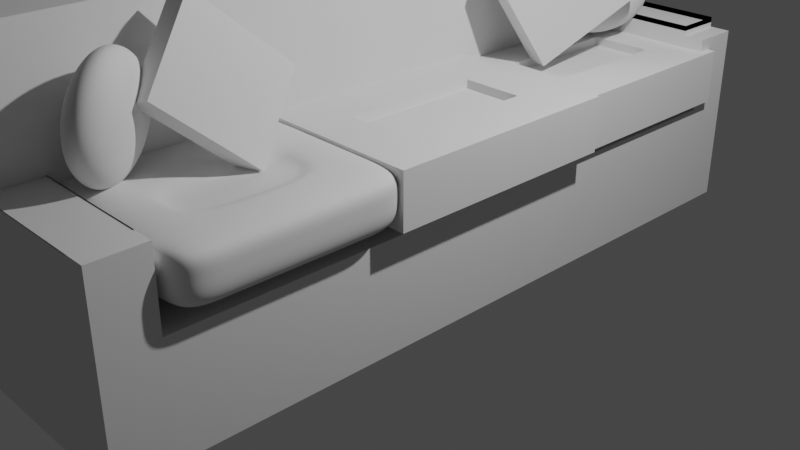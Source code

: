 # Source: sofa1.blend  (saved by Blender 3.4.6; exported with 4.5.12 LTS)
import bpy
from mathutils import Matrix  # noqa: F401  (used for matrix-valued properties, if any)

bpy.ops.wm.read_factory_settings(use_empty=True)
scene = bpy.context.scene
scene.name = 'Scene'

# ---- collections
col_collection = bpy.data.collections.new('Collection'); scene.collection.children.link(col_collection)

# ---- materials (node trees are filled in below, after node groups)
mat_material = bpy.data.materials.new('Material')
mat_material.alpha_threshold = 0.0
mat_material.use_transparent_shadow = False
mat_material.roughness = 0.5
mat_material.line_color = (0.0, 0.0, 0.0, 1.0)

# ---- material node trees
mat_material.use_nodes = True; mat_material.node_tree.nodes.clear()
_N = mat_material.node_tree.nodes; _L = mat_material.node_tree.links
n0 = _N.new('ShaderNodeOutputMaterial'); n0.name = 'Material Output'; n0.location = (300, 300)
n1 = _N.new('ShaderNodeBsdfPrincipled'); n1.name = 'Principled BSDF'; n1.location = (10, 300)
n1.distribution = 'GGX'
n1.subsurface_method = 'RANDOM_WALK_SKIN'
n1.inputs[3].default_value = 1.45
n1.inputs[27].default_value = (0.0, 0.0, 0.0, 1.0)
n1.inputs[28].default_value = 1.0
_L.new(n1.outputs[0], n0.inputs[0])
n0.is_active_output = True

# ---- world
world_world = bpy.data.worlds.new('World'); scene.world = world_world
world_world.use_nodes = True; world_world.node_tree.nodes.clear()
_N = world_world.node_tree.nodes; _L = world_world.node_tree.links
n0 = _N.new('ShaderNodeOutputWorld'); n0.name = 'World Output'; n0.location = (300, 300)
n1 = _N.new('ShaderNodeBackground'); n1.name = 'Background'; n1.location = (10, 300)
n1.inputs[0].default_value = (0.05088, 0.05088, 0.05088, 1.0)
_L.new(n1.outputs[0], n0.inputs[0])
n0.is_active_output = True
world_world.color = (0.05088, 0.05088, 0.05088)
world_world.use_sun_shadow = False
world_world.sun_shadow_jitter_overblur = 0.0

# ---- cameras
cam_camera = bpy.data.cameras.new('Camera')
cam_camera.clip_end = 100.0
cam_camera.ortho_scale = 7.314

# ---- lights
light_light = bpy.data.lights.new('Light', 'POINT')
light_light.transmission_factor = 0.0
light_light.energy = 1000.0
light_light.shadow_soft_size = 0.1
light_light.shadow_maximum_resolution = 0.006
light_light.use_absolute_resolution = True

# ---- meshes
me_cube = bpy.data.meshes.new('Cube')
me_cube.from_pydata([(1.115, 3.982, 0.5838), (1.115, 3.982, -0.5838), (1.115, -3.982, 0.5838), (1.115, -3.982, -0.5838), (-1.115, 3.982, 0.5838), (-1.115, 3.982, -0.5838), (-1.115, -3.982, 0.5838), (-1.115, -3.982, -0.5838), (-0.4369, 3.982, -0.5838), (-0.4369, -3.982, 0.5838), (-0.4369, -3.982, -0.5838), (-0.4369, 3.982, 0.5838), (-1.115, 3.469, -0.5838), (1.115, 3.469, 0.5838), (-1.115, 3.469, 0.5838), (1.115, 3.469, -0.5838), (-0.4369, 3.469, -0.5838), (-0.4369, 3.469, 0.5838), (-1.115, -3.436, -0.5838), (1.115, -3.436, 0.5838), (-0.4369, -3.436, -0.5838), (-0.4369, -3.436, 0.5838), (-1.115, -3.436, 0.5838), (1.115, -3.436, -0.5838), (-0.4369, -3.982, 1.386), (-1.115, -3.982, 1.386), (1.115, -3.436, 1.386), (1.115, -3.982, 1.386), (-1.115, 3.469, 1.386), (-1.115, 3.982, 1.386), (-0.4369, 3.982, 1.386), (1.115, 3.982, 1.386), (-0.4369, -3.436, 1.386), (1.115, 3.469, 1.386), (-1.115, -3.436, 1.386), (-0.4369, 3.469, 1.386), (-0.4369, -3.982, 2.691), (-1.115, -3.982, 2.691), (-1.115, 3.469, 2.691), (-1.115, 3.982, 2.691), (-0.4369, 3.982, 2.691), (-0.4369, -3.436, 2.691), (-1.115, -3.436, 2.691), (-0.4369, 3.469, 2.691), (-1.115, -3.179, 0.5838), (1.115, -3.179, -0.5838), (-1.115, -3.179, -0.5838), (1.115, -3.179, 0.5838), (-0.4369, -3.179, -0.5838), (-0.4369, -3.179, 0.5838), (-1.115, -3.179, 1.386), (-0.4369, -3.179, 1.386), (-1.115, -3.179, 2.691), (-0.4369, -3.179, 2.691), (-1.115, 3.279, 0.5838), (1.115, 3.279, -0.5838), (-1.115, 3.279, 1.386), (-1.115, 3.279, 2.691), (-1.115, 3.279, -0.5838), (1.115, 3.279, 0.5838), (-0.4369, 3.279, -0.5838), (-0.4369, 3.279, 0.5838), (-0.4369, 3.279, 1.386), (-0.4369, 3.279, 2.691), (0.8853, -3.982, -0.5838), (0.8853, 3.982, 0.5838), (0.8853, 3.982, -0.5838), (0.8853, -3.982, 0.5838), (0.8853, 3.469, 0.5838), (0.8853, 3.469, -0.5838), (0.8853, -3.436, 0.5838), (0.8853, -3.436, -0.5838), (0.8853, 3.982, 1.386), (0.8853, -3.982, 1.386), (0.8853, 3.469, 1.386), (0.8853, -3.436, 1.386), (0.8853, -3.179, -0.5838), (0.8853, -3.179, 0.5838), (0.8853, 3.279, 0.5838), (0.8853, 3.279, -0.5838), (-1.115, -3.436, 2.304), (-1.115, -3.982, 2.304), (-1.115, 3.469, 2.304), (-1.115, 3.982, 2.304), (-0.4369, -3.982, 2.304), (-0.4369, 3.982, 2.304), (-0.4369, 3.469, 2.304), (-0.4369, -3.436, 2.304), (-1.115, -3.179, 2.304), (-0.4369, -3.179, 2.304), (-1.115, 3.279, 2.304), (-0.4369, 3.279, 2.304), (1.115, 3.982, -0.5838), (-1.115, -3.982, -0.5838), (1.115, -3.982, -0.5838), (-1.115, 3.982, -0.5838), (-0.4369, 3.982, -0.5838), (-0.4369, -3.982, -0.5838), (1.115, 3.469, -0.5838), (-1.115, 3.469, -0.5838), (-1.115, -3.436, -0.5838), (1.115, -3.436, -0.5838), (1.115, -3.179, -0.5838), (-1.115, -3.179, -0.5838), (1.115, 3.279, -0.5838), (-1.115, 3.279, -0.5838), (0.8853, -3.982, -0.5838), (0.8853, 3.982, -0.5838), (-0.4369, 3.982, 1.234), (-1.115, 3.982, 1.234), (-0.4369, -3.436, 1.234), (-0.4369, 3.469, 1.234), (1.115, -3.436, 1.234), (-1.115, -3.436, 1.234), (-1.115, 3.469, 1.234), (-1.115, -3.982, 1.234), (1.115, 3.469, 1.234), (-0.4369, -3.982, 1.234), (1.115, -3.982, 1.234), (1.115, 3.982, 1.234), (-0.4369, -3.179, 1.234), (-1.115, -3.179, 1.234), (-1.115, 3.279, 1.234), (-0.4369, 3.279, 1.234), (0.8853, 3.982, 1.234), (0.8853, -3.982, 1.234), (0.8853, 3.469, 1.234), (0.8853, -3.436, 1.234), (0.8853, -3.982, 1.377), (-0.4369, -3.982, 1.377), (-0.4369, -3.436, 1.377), (0.8853, -3.436, 1.377), (-0.4369, 3.982, 1.495), (-0.4369, 3.469, 1.495), (0.8853, 3.982, 1.495), (0.8853, 3.469, 1.495), (-0.4369, 3.982, 1.437), (-0.4369, 3.469, 1.437), (0.8853, 3.982, 1.437), (0.8853, 3.469, 1.437), (-1.115, -0.8006, -0.5838), (1.115, -0.8006, 0.5838), (-0.4369, -0.8006, -0.5838), (-0.4369, -0.8006, 0.5838), (-0.4369, -0.8006, 1.386), (-0.4369, -0.8006, 2.691), (-1.115, -0.8006, 0.5838), (1.115, -0.8006, -0.5838), (-1.115, -0.8006, 1.386), (-1.115, -0.8006, 2.691), (0.8853, -0.8006, 0.5838), (0.8853, -0.8006, -0.5838), (-0.4369, -0.8006, 2.304), (-1.115, -0.8006, 2.304), (-1.115, -0.8006, -0.5838), (1.115, -0.8006, -0.5838), (-0.4369, -0.8006, 1.234), (-1.115, -0.8006, 1.234), (-1.115, 1.204, 0.5838), (1.115, 1.204, -0.5838), (-1.115, 1.204, 1.386), (-1.115, 1.204, 2.691), (-1.115, 1.204, 2.304), (-1.115, 1.204, -0.5838), (-1.115, 1.204, 1.234), (-1.115, 1.204, -0.5838), (1.115, 1.204, 0.5838), (-0.4369, 1.204, -0.5838), (-0.4369, 1.204, 0.5838), (-0.4369, 1.204, 1.386), (-0.4369, 1.204, 2.691), (0.8853, 1.204, 0.5838), (0.8853, 1.204, -0.5838), (-0.4369, 1.204, 2.304), (1.115, 1.204, -0.5838), (-0.4369, 1.204, 1.234)], [], [(113, 115, 25, 34), (97, 9, 6, 93), (99, 14, 4, 95), (71, 23, 3, 64), (101, 19, 2, 94), (107, 65, 0, 92), (95, 4, 11, 96), (18, 20, 10, 7), (106, 67, 9, 97), (121, 113, 34, 50), (127, 110, 32, 75), (5, 8, 16, 12), (92, 0, 13, 98), (66, 1, 15, 69), (105, 54, 14, 99), (108, 109, 29, 30), (93, 6, 22, 100), (77, 49, 21, 70), (46, 48, 20, 18), (102, 47, 19, 101), (76, 45, 23, 71), (123, 111, 35, 62), (81, 84, 36, 37), (32, 24, 129, 130), (74, 72, 134, 135), (83, 82, 38, 39), (80, 81, 37, 42), (126, 116, 33, 74), (109, 114, 28, 29), (115, 117, 24, 25), (125, 118, 27, 73), (124, 108, 30, 72), (118, 112, 26, 27), (116, 119, 31, 33), (41, 42, 37, 36), (40, 39, 38, 43), (53, 52, 42, 41), (86, 85, 40, 43), (85, 83, 39, 40), (91, 86, 43, 63), (88, 80, 42, 52), (84, 87, 41, 36), (153, 88, 52, 149), (87, 89, 53, 41), (145, 149, 52, 53), (110, 120, 51, 32), (151, 147, 45, 76), (155, 141, 47, 102), (140, 142, 48, 46), (150, 143, 49, 77), (100, 22, 44, 103), (157, 121, 50, 148), (114, 122, 56, 28), (68, 17, 61, 78), (12, 16, 60, 58), (98, 13, 59, 104), (69, 15, 55, 79), (43, 38, 57, 63), (82, 90, 57, 38), (173, 91, 63, 170), (175, 123, 62, 169), (163, 158, 54, 105), (16, 69, 79, 60), (13, 68, 78, 59), (141, 150, 77, 47), (142, 151, 76, 48), (119, 124, 72, 31), (117, 125, 73, 24), (111, 126, 74, 35), (31, 72, 74, 33), (26, 75, 73, 27), (48, 76, 71, 20), (47, 77, 70, 19), (8, 66, 69, 16), (112, 127, 75, 26), (94, 2, 67, 106), (96, 11, 65, 107), (20, 71, 64, 10), (169, 62, 91, 173), (28, 56, 90, 82), (32, 51, 89, 87), (148, 50, 88, 153), (24, 32, 87, 84), (50, 34, 80, 88), (62, 35, 86, 91), (30, 29, 83, 85), (35, 30, 85, 86), (34, 25, 81, 80), (29, 28, 82, 83), (25, 24, 84, 81), (8, 96, 107, 66), (3, 94, 106, 64), (165, 163, 105, 58), (15, 98, 104, 55), (18, 100, 103, 46), (147, 155, 102, 45), (45, 102, 101, 23), (7, 93, 100, 18), (58, 105, 99, 12), (1, 92, 98, 15), (64, 106, 97, 10), (5, 95, 96, 8), (66, 107, 92, 1), (23, 101, 94, 3), (12, 99, 95, 5), (10, 97, 93, 7), (19, 70, 127, 112), (17, 68, 126, 111), (9, 67, 125, 117), (0, 65, 124, 119), (168, 61, 123, 175), (14, 54, 122, 114), (146, 44, 121, 157), (21, 49, 120, 110), (13, 0, 119, 116), (2, 19, 112, 118), (65, 11, 108, 124), (67, 2, 118, 125), (6, 9, 117, 115), (4, 14, 114, 109), (68, 13, 116, 126), (61, 17, 111, 123), (11, 4, 109, 108), (70, 21, 110, 127), (44, 22, 113, 121), (22, 6, 115, 113), (131, 130, 129, 128), (24, 73, 128, 129), (73, 75, 131, 128), (75, 32, 130, 131), (133, 135, 139, 137), (35, 74, 135, 133), (72, 30, 132, 134), (30, 35, 133, 132), (138, 136, 137, 139), (132, 133, 137, 136), (135, 134, 138, 139), (134, 132, 136, 138), (158, 146, 157, 164), (49, 143, 156, 120), (159, 174, 155, 147), (46, 103, 154, 140), (160, 148, 153, 162), (51, 144, 152, 89), (167, 172, 151, 142), (166, 171, 150, 141), (103, 44, 146, 154), (120, 156, 144, 51), (89, 152, 145, 53), (164, 157, 148, 160), (171, 168, 143, 150), (165, 167, 142, 140), (174, 166, 141, 155), (172, 159, 147, 151), (170, 161, 149, 145), (162, 153, 149, 161), (90, 162, 161, 57), (63, 57, 161, 170), (79, 55, 159, 172), (104, 59, 166, 174), (58, 60, 167, 165), (78, 61, 168, 171), (122, 164, 160, 56), (59, 78, 171, 166), (60, 79, 172, 167), (56, 160, 162, 90), (55, 104, 174, 159), (54, 158, 164, 122), (143, 168, 175, 156), (140, 154, 163, 165), (144, 169, 173, 152), (154, 146, 158, 163), (156, 175, 169, 144), (152, 173, 170, 145)])
_uv = me_cube.uv_layers.new(name='UVMap')
_uv.uv.foreach_set('vector', [0.625, 0.01714, 0.625, 0.0, 0.625, 0.0, 0.625, 0.01714, 0.375, 0.924, 0.625, 0.924, 0.625, 1.0, 0.375, 1.0, 0.375, 0.2339, 0.625, 0.2339, 0.625, 0.25, 0.375, 0.25, 0.3492, 0.7329, 0.375, 0.7329, 0.375, 0.75, 0.3492, 0.75, 0.375, 0.7329, 0.625, 0.7329, 0.625, 0.75, 0.375, 0.75, 0.375, 0.4742, 0.625, 0.4742, 0.625, 0.5, 0.375, 0.5, 0.375, 0.25, 0.625, 0.25, 0.625, 0.326, 0.375, 0.326, 0.125, 0.7329, 0.201, 0.7329, 0.201, 0.75, 0.125, 0.75, 0.375, 0.7758, 0.625, 0.7758, 0.625, 0.924, 0.375, 0.924, 0.625, 0.02522, 0.625, 0.01714, 0.625, 0.01714, 0.625, 0.02522, 0.6508, 0.7329, 0.799, 0.7329, 0.799, 0.7329, 0.6508, 0.7329, 0.125, 0.5, 0.201, 0.5, 0.201, 0.5161, 0.125, 0.5161, 0.375, 0.5, 0.625, 0.5, 0.625, 0.5161, 0.375, 0.5161, 0.3492, 0.5, 0.375, 0.5, 0.375, 0.5161, 0.3492, 0.5161, 0.375, 0.2279, 0.625, 0.2279, 0.625, 0.2339, 0.375, 0.2339, 0.625, 0.326, 0.625, 0.25, 0.625, 0.25, 0.625, 0.326, 0.375, 0.0, 0.625, 0.0, 0.625, 0.01714, 0.375, 0.01714, 0.6508, 0.7248, 0.799, 0.7248, 0.799, 0.7329, 0.6508, 0.7329, 0.125, 0.7248, 0.201, 0.7248, 0.201, 0.7329, 0.125, 0.7329, 0.375, 0.7248, 0.625, 0.7248, 0.625, 0.7329, 0.375, 0.7329, 0.3492, 0.7248, 0.375, 0.7248, 0.375, 0.7329, 0.3492, 0.7329, 0.799, 0.5221, 0.799, 0.5161, 0.799, 0.5161, 0.799, 0.5221, 0.625, 1.0, 0.625, 0.924, 0.625, 0.924, 0.625, 1.0, 0.799, 0.7329, 0.799, 0.75, 0.799, 0.75, 0.799, 0.7329, 0.6508, 0.5161, 0.6508, 0.5, 0.6508, 0.5, 0.6508, 0.5161, 0.625, 0.25, 0.625, 0.2339, 0.625, 0.2339, 0.625, 0.25, 0.625, 0.01714, 0.625, 0.0, 0.625, 0.0, 0.625, 0.01714, 0.6508, 0.5161, 0.625, 0.5161, 0.625, 0.5161, 0.6508, 0.5161, 0.625, 0.25, 0.625, 0.2339, 0.625, 0.2339, 0.625, 0.25, 0.625, 1.0, 0.625, 0.924, 0.625, 0.924, 0.625, 1.0, 0.625, 0.7758, 0.625, 0.75, 0.625, 0.75, 0.625, 0.7758, 0.625, 0.4742, 0.625, 0.326, 0.625, 0.326, 0.625, 0.4742, 0.625, 0.75, 0.625, 0.7329, 0.625, 0.7329, 0.625, 0.75, 0.625, 0.5161, 0.625, 0.5, 0.625, 0.5, 0.625, 0.5161, 0.799, 0.7329, 0.875, 0.7329, 0.875, 0.75, 0.799, 0.75, 0.799, 0.5, 0.875, 0.5, 0.875, 0.5161, 0.799, 0.5161, 0.799, 0.7248, 0.875, 0.7248, 0.875, 0.7329, 0.799, 0.7329, 0.799, 0.5161, 0.799, 0.5, 0.799, 0.5, 0.799, 0.5161, 0.625, 0.326, 0.625, 0.25, 0.625, 0.25, 0.625, 0.326, 0.799, 0.5221, 0.799, 0.5161, 0.799, 0.5161, 0.799, 0.5221, 0.625, 0.02522, 0.625, 0.01714, 0.625, 0.01714, 0.625, 0.02522, 0.799, 0.75, 0.799, 0.7329, 0.799, 0.7329, 0.799, 0.75, 0.625, 0.09987, 0.625, 0.02522, 0.625, 0.02522, 0.625, 0.09987, 0.799, 0.7329, 0.799, 0.7248, 0.799, 0.7248, 0.799, 0.7329, 0.799, 0.6501, 0.875, 0.6501, 0.875, 0.7248, 0.799, 0.7248, 0.799, 0.7329, 0.799, 0.7248, 0.799, 0.7248, 0.799, 0.7329, 0.3492, 0.6501, 0.375, 0.6501, 0.375, 0.7248, 0.3492, 0.7248, 0.375, 0.6501, 0.625, 0.6501, 0.625, 0.7248, 0.375, 0.7248, 0.125, 0.6501, 0.201, 0.6501, 0.201, 0.7248, 0.125, 0.7248, 0.6508, 0.6501, 0.799, 0.6501, 0.799, 0.7248, 0.6508, 0.7248, 0.375, 0.01714, 0.625, 0.01714, 0.625, 0.02522, 0.375, 0.02522, 0.625, 0.09987, 0.625, 0.02522, 0.625, 0.02522, 0.625, 0.09987, 0.625, 0.2339, 0.625, 0.2279, 0.625, 0.2279, 0.625, 0.2339, 0.6508, 0.5161, 0.799, 0.5161, 0.799, 0.5221, 0.6508, 0.5221, 0.125, 0.5161, 0.201, 0.5161, 0.201, 0.5221, 0.125, 0.5221, 0.375, 0.5161, 0.625, 0.5161, 0.625, 0.5221, 0.375, 0.5221, 0.3492, 0.5161, 0.375, 0.5161, 0.375, 0.5221, 0.3492, 0.5221, 0.799, 0.5161, 0.875, 0.5161, 0.875, 0.5221, 0.799, 0.5221, 0.625, 0.2339, 0.625, 0.2279, 0.625, 0.2279, 0.625, 0.2339, 0.799, 0.5872, 0.799, 0.5221, 0.799, 0.5221, 0.799, 0.5872, 0.799, 0.5872, 0.799, 0.5221, 0.799, 0.5221, 0.799, 0.5872, 0.375, 0.1628, 0.625, 0.1628, 0.625, 0.2279, 0.375, 0.2279, 0.201, 0.5161, 0.3492, 0.5161, 0.3492, 0.5221, 0.201, 0.5221, 0.625, 0.5161, 0.6508, 0.5161, 0.6508, 0.5221, 0.625, 0.5221, 0.625, 0.6501, 0.6508, 0.6501, 0.6508, 0.7248, 0.625, 0.7248, 0.201, 0.6501, 0.3492, 0.6501, 0.3492, 0.7248, 0.201, 0.7248, 0.625, 0.5, 0.625, 0.4742, 0.625, 0.4742, 0.625, 0.5, 0.625, 0.924, 0.625, 0.7758, 0.625, 0.7758, 0.625, 0.924, 0.799, 0.5161, 0.6508, 0.5161, 0.6508, 0.5161, 0.799, 0.5161, 0.625, 0.5, 0.6508, 0.5, 0.6508, 0.5161, 0.625, 0.5161, 0.625, 0.7329, 0.6508, 0.7329, 0.6508, 0.75, 0.625, 0.75, 0.201, 0.7248, 0.3492, 0.7248, 0.3492, 0.7329, 0.201, 0.7329, 0.625, 0.7248, 0.6508, 0.7248, 0.6508, 0.7329, 0.625, 0.7329, 0.201, 0.5, 0.3492, 0.5, 0.3492, 0.5161, 0.201, 0.5161, 0.625, 0.7329, 0.6508, 0.7329, 0.6508, 0.7329, 0.625, 0.7329, 0.375, 0.75, 0.625, 0.75, 0.625, 0.7758, 0.375, 0.7758, 0.375, 0.326, 0.625, 0.326, 0.625, 0.4742, 0.375, 0.4742, 0.201, 0.7329, 0.3492, 0.7329, 0.3492, 0.75, 0.201, 0.75, 0.799, 0.5872, 0.799, 0.5221, 0.799, 0.5221, 0.799, 0.5872, 0.625, 0.2339, 0.625, 0.2279, 0.625, 0.2279, 0.625, 0.2339, 0.799, 0.7329, 0.799, 0.7248, 0.799, 0.7248, 0.799, 0.7329, 0.625, 0.09987, 0.625, 0.02522, 0.625, 0.02522, 0.625, 0.09987, 0.799, 0.75, 0.799, 0.7329, 0.799, 0.7329, 0.799, 0.75, 0.625, 0.02522, 0.625, 0.01714, 0.625, 0.01714, 0.625, 0.02522, 0.799, 0.5221, 0.799, 0.5161, 0.799, 0.5161, 0.799, 0.5221, 0.625, 0.326, 0.625, 0.25, 0.625, 0.25, 0.625, 0.326, 0.799, 0.5161, 0.799, 0.5, 0.799, 0.5, 0.799, 0.5161, 0.625, 0.01714, 0.625, 0.0, 0.625, 0.0, 0.625, 0.01714, 0.625, 0.25, 0.625, 0.2339, 0.625, 0.2339, 0.625, 0.25, 0.625, 1.0, 0.625, 0.924, 0.625, 0.924, 0.625, 1.0, 0.375, 0.326, 0.375, 0.326, 0.375, 0.4742, 0.375, 0.4742, 0.375, 0.75, 0.375, 0.75, 0.375, 0.7758, 0.375, 0.7758, 0.375, 0.1628, 0.375, 0.1628, 0.375, 0.2279, 0.375, 0.2279, 0.375, 0.5161, 0.375, 0.5161, 0.375, 0.5221, 0.375, 0.5221, 0.375, 0.01714, 0.375, 0.01714, 0.375, 0.02522, 0.375, 0.02522, 0.375, 0.6501, 0.375, 0.6501, 0.375, 0.7248, 0.375, 0.7248, 0.375, 0.7248, 0.375, 0.7248, 0.375, 0.7329, 0.375, 0.7329, 0.375, 0.0, 0.375, 0.0, 0.375, 0.01714, 0.375, 0.01714, 0.375, 0.2279, 0.375, 0.2279, 0.375, 0.2339, 0.375, 0.2339, 0.375, 0.5, 0.375, 0.5, 0.375, 0.5161, 0.375, 0.5161, 0.375, 0.7758, 0.375, 0.7758, 0.375, 0.924, 0.375, 0.924, 0.375, 0.25, 0.375, 0.25, 0.375, 0.326, 0.375, 0.326, 0.375, 0.4742, 0.375, 0.4742, 0.375, 0.5, 0.375, 0.5, 0.375, 0.7329, 0.375, 0.7329, 0.375, 0.75, 0.375, 0.75, 0.375, 0.2339, 0.375, 0.2339, 0.375, 0.25, 0.375, 0.25, 0.375, 0.924, 0.375, 0.924, 0.375, 1.0, 0.375, 1.0, 0.625, 0.7329, 0.6508, 0.7329, 0.6508, 0.7329, 0.625, 0.7329, 0.799, 0.5161, 0.6508, 0.5161, 0.6508, 0.5161, 0.799, 0.5161, 0.625, 0.924, 0.625, 0.7758, 0.625, 0.7758, 0.625, 0.924, 0.625, 0.5, 0.625, 0.4742, 0.625, 0.4742, 0.625, 0.5, 0.799, 0.5872, 0.799, 0.5221, 0.799, 0.5221, 0.799, 0.5872, 0.625, 0.2339, 0.625, 0.2279, 0.625, 0.2279, 0.625, 0.2339, 0.625, 0.09987, 0.625, 0.02522, 0.625, 0.02522, 0.625, 0.09987, 0.799, 0.7329, 0.799, 0.7248, 0.799, 0.7248, 0.799, 0.7329, 0.625, 0.5161, 0.625, 0.5, 0.625, 0.5, 0.625, 0.5161, 0.625, 0.75, 0.625, 0.7329, 0.625, 0.7329, 0.625, 0.75, 0.625, 0.4742, 0.625, 0.326, 0.625, 0.326, 0.625, 0.4742, 0.625, 0.7758, 0.625, 0.75, 0.625, 0.75, 0.625, 0.7758, 0.625, 1.0, 0.625, 0.924, 0.625, 0.924, 0.625, 1.0, 0.625, 0.25, 0.625, 0.2339, 0.625, 0.2339, 0.625, 0.25, 0.6508, 0.5161, 0.625, 0.5161, 0.625, 0.5161, 0.6508, 0.5161, 0.799, 0.5221, 0.799, 0.5161, 0.799, 0.5161, 0.799, 0.5221, 0.625, 0.326, 0.625, 0.25, 0.625, 0.25, 0.625, 0.326, 0.6508, 0.7329, 0.799, 0.7329, 0.799, 0.7329, 0.6508, 0.7329, 0.625, 0.02522, 0.625, 0.01714, 0.625, 0.01714, 0.625, 0.02522, 0.625, 0.01714, 0.625, 0.0, 0.625, 0.0, 0.625, 0.01714, 0.6508, 0.7329, 0.799, 0.7329, 0.799, 0.75, 0.6508, 0.75, 0.625, 0.924, 0.625, 0.7758, 0.625, 0.7758, 0.625, 0.924, 0.6508, 0.75, 0.6508, 0.7329, 0.6508, 0.7329, 0.6508, 0.75, 0.6508, 0.7329, 0.799, 0.7329, 0.799, 0.7329, 0.6508, 0.7329, 0.799, 0.5161, 0.6508, 0.5161, 0.6508, 0.5161, 0.799, 0.5161, 0.799, 0.5161, 0.6508, 0.5161, 0.6508, 0.5161, 0.799, 0.5161, 0.625, 0.4742, 0.625, 0.326, 0.625, 0.326, 0.625, 0.4742, 0.799, 0.5, 0.799, 0.5161, 0.799, 0.5161, 0.799, 0.5, 0.6508, 0.5, 0.799, 0.5, 0.799, 0.5161, 0.6508, 0.5161, 0.799, 0.5, 0.799, 0.5161, 0.799, 0.5161, 0.799, 0.5, 0.6508, 0.5161, 0.6508, 0.5, 0.6508, 0.5, 0.6508, 0.5161, 0.625, 0.4742, 0.625, 0.326, 0.625, 0.326, 0.625, 0.4742, 0.625, 0.1628, 0.625, 0.09987, 0.625, 0.09987, 0.625, 0.1628, 0.799, 0.7248, 0.799, 0.6501, 0.799, 0.6501, 0.799, 0.7248, 0.375, 0.5872, 0.375, 0.5872, 0.375, 0.6501, 0.375, 0.6501, 0.375, 0.02522, 0.375, 0.02522, 0.375, 0.09987, 0.375, 0.09987, 0.625, 0.1628, 0.625, 0.09987, 0.625, 0.09987, 0.625, 0.1628, 0.799, 0.7248, 0.799, 0.6501, 0.799, 0.6501, 0.799, 0.7248, 0.201, 0.5872, 0.3492, 0.5872, 0.3492, 0.6501, 0.201, 0.6501, 0.625, 0.5872, 0.6508, 0.5872, 0.6508, 0.6501, 0.625, 0.6501, 0.375, 0.02522, 0.625, 0.02522, 0.625, 0.09987, 0.375, 0.09987, 0.799, 0.7248, 0.799, 0.6501, 0.799, 0.6501, 0.799, 0.7248, 0.799, 0.7248, 0.799, 0.6501, 0.799, 0.6501, 0.799, 0.7248, 0.625, 0.1628, 0.625, 0.09987, 0.625, 0.09987, 0.625, 0.1628, 0.6508, 0.5872, 0.799, 0.5872, 0.799, 0.6501, 0.6508, 0.6501, 0.125, 0.5872, 0.201, 0.5872, 0.201, 0.6501, 0.125, 0.6501, 0.375, 0.5872, 0.625, 0.5872, 0.625, 0.6501, 0.375, 0.6501, 0.3492, 0.5872, 0.375, 0.5872, 0.375, 0.6501, 0.3492, 0.6501, 0.799, 0.5872, 0.875, 0.5872, 0.875, 0.6501, 0.799, 0.6501, 0.625, 0.1628, 0.625, 0.09987, 0.625, 0.09987, 0.625, 0.1628, 0.625, 0.2279, 0.625, 0.1628, 0.625, 0.1628, 0.625, 0.2279, 0.799, 0.5221, 0.875, 0.5221, 0.875, 0.5872, 0.799, 0.5872, 0.3492, 0.5221, 0.375, 0.5221, 0.375, 0.5872, 0.3492, 0.5872, 0.375, 0.5221, 0.625, 0.5221, 0.625, 0.5872, 0.375, 0.5872, 0.125, 0.5221, 0.201, 0.5221, 0.201, 0.5872, 0.125, 0.5872, 0.6508, 0.5221, 0.799, 0.5221, 0.799, 0.5872, 0.6508, 0.5872, 0.625, 0.2279, 0.625, 0.1628, 0.625, 0.1628, 0.625, 0.2279, 0.625, 0.5221, 0.6508, 0.5221, 0.6508, 0.5872, 0.625, 0.5872, 0.201, 0.5221, 0.3492, 0.5221, 0.3492, 0.5872, 0.201, 0.5872, 0.625, 0.2279, 0.625, 0.1628, 0.625, 0.1628, 0.625, 0.2279, 0.375, 0.5221, 0.375, 0.5221, 0.375, 0.5872, 0.375, 0.5872, 0.625, 0.2279, 0.625, 0.1628, 0.625, 0.1628, 0.625, 0.2279, 0.799, 0.6501, 0.799, 0.5872, 0.799, 0.5872, 0.799, 0.6501, 0.375, 0.09987, 0.375, 0.09987, 0.375, 0.1628, 0.375, 0.1628, 0.799, 0.6501, 0.799, 0.5872, 0.799, 0.5872, 0.799, 0.6501, 0.375, 0.09987, 0.625, 0.09987, 0.625, 0.1628, 0.375, 0.1628, 0.799, 0.6501, 0.799, 0.5872, 0.799, 0.5872, 0.799, 0.6501, 0.799, 0.6501, 0.799, 0.5872, 0.799, 0.5872, 0.799, 0.6501])
me_cube.materials.append(mat_material)
me_cube.use_mirror_vertex_groups = False
me_cube.update()
me_cube_001 = bpy.data.meshes.new('Cube.001')
me_cube_001.from_pydata([(-1.0, -1.0, -1.0), (-1.0, -1.0, 1.0), (-1.0, 1.0, -1.0), (-1.0, 1.0, 1.0), (1.0, -1.0, -1.0), (1.0, -1.0, 1.0), (1.0, 1.0, -1.0), (1.0, 1.0, 1.0), (-1.0, 0.01617, -1.0), (-1.0, 0.01617, 1.0), (1.0, 0.01617, -1.0), (1.0, 0.01617, 1.0), (-0.5147, 1.0, -1.0), (-0.5147, 1.0, 1.0), (-0.5147, -1.0, -1.0), (-0.5147, -1.0, 1.0), (-0.5147, 0.01617, 1.0), (-0.5147, 0.01617, -1.0), (-1.0, -1.0, 0.2687), (-1.0, 1.0, 0.2687), (1.0, 1.0, 0.2687), (1.0, -1.0, 0.2687), (1.0, 0.01617, 0.2687), (-1.0, 0.01617, 0.2687), (-0.5147, -1.0, 0.2687), (-0.5147, 1.0, 0.2687), (-1.0, -0.6066, -1.0), (1.0, -0.6066, 1.0), (-1.0, -0.6066, 1.0), (1.0, -0.6066, -1.0), (-0.5147, -0.6066, 1.0), (-0.5147, -0.6066, -1.0), (-1.0, -0.6066, 0.2687), (1.0, -0.6066, 0.2687), (-1.0, 0.5646, 1.0), (1.0, 0.5646, -1.0), (-1.0, 0.5646, -1.0), (1.0, 0.5646, 1.0), (-0.5147, 0.5646, -1.0), (-0.5147, 0.5646, 1.0), (1.0, 0.5646, 0.2687), (-1.0, 0.5646, 0.2687), (0.07303, 1.0, 1.0), (0.07303, -1.0, -1.0), (0.07303, 0.01617, 1.0), (0.07303, 1.0, -1.0), (0.07303, -1.0, 1.0), (0.07303, 0.01617, -1.0), (0.07303, -1.0, 0.2687), (0.07303, 1.0, 0.2687), (0.07303, -0.6066, 1.0), (0.07303, -0.6066, -1.0), (0.07303, 0.5646, 1.0), (0.07303, 0.5646, -1.0), (-0.5147, 0.5646, 0.6861), (-0.5147, 0.01617, 0.6861), (-0.5147, -0.6066, 0.6861), (0.07303, 0.01617, 0.6861), (0.07303, -0.6066, 0.6861), (0.07303, 0.5646, 0.6861)], [], [(41, 34, 3, 19), (49, 42, 7, 20), (33, 27, 5, 21), (24, 15, 1, 18), (51, 29, 4, 43), (30, 28, 1, 15), (39, 34, 9, 16), (53, 35, 10, 47), (40, 37, 11, 22), (32, 28, 9, 23), (36, 38, 17, 8), (44, 52, 59, 57), (50, 30, 15, 46), (26, 31, 14, 0), (48, 46, 15, 24), (19, 3, 13, 25), (2, 19, 25, 12), (43, 48, 24, 14), (26, 32, 23, 8), (35, 40, 22, 10), (14, 24, 18, 0), (29, 33, 21, 4), (45, 49, 20, 6), (36, 41, 19, 2), (10, 22, 33, 29), (0, 18, 32, 26), (8, 17, 31, 26), (39, 16, 55, 54), (18, 1, 28, 32), (16, 9, 28, 30), (47, 10, 29, 51), (22, 11, 27, 33), (8, 23, 41, 36), (6, 20, 40, 35), (42, 13, 39, 52), (2, 12, 38, 36), (20, 7, 37, 40), (45, 6, 35, 53), (13, 3, 34, 39), (23, 9, 34, 41), (12, 45, 53, 38), (7, 42, 52, 37), (17, 47, 51, 31), (11, 44, 50, 27), (12, 25, 49, 45), (4, 21, 48, 43), (21, 5, 46, 48), (27, 50, 46, 5), (37, 52, 44, 11), (38, 53, 47, 17), (31, 51, 43, 14), (25, 13, 42, 49), (59, 54, 55, 57), (57, 55, 56, 58), (16, 30, 56, 55), (52, 39, 54, 59), (30, 50, 58, 56), (50, 44, 57, 58)])
_uv = me_cube_001.uv_layers.new(name='UVMap')
_uv.uv.foreach_set('vector', [0.5336, 0.1956, 0.625, 0.1956, 0.625, 0.25, 0.5336, 0.25, 0.5336, 0.3841, 0.625, 0.3841, 0.625, 0.5, 0.5336, 0.5, 0.5336, 0.7008, 0.625, 0.7008, 0.625, 0.75, 0.5336, 0.75, 0.5336, 0.9393, 0.625, 0.9393, 0.625, 1.0, 0.5336, 1.0, 0.2591, 0.7008, 0.375, 0.7008, 0.375, 0.75, 0.2591, 0.75, 0.8143, 0.7008, 0.875, 0.7008, 0.875, 0.75, 0.8143, 0.75, 0.8143, 0.5544, 0.875, 0.5544, 0.875, 0.623, 0.8143, 0.623, 0.2591, 0.5544, 0.375, 0.5544, 0.375, 0.623, 0.2591, 0.623, 0.5336, 0.5544, 0.625, 0.5544, 0.625, 0.623, 0.5336, 0.623, 0.5336, 0.04917, 0.625, 0.04917, 0.625, 0.127, 0.5336, 0.127, 0.125, 0.5544, 0.1857, 0.5544, 0.1857, 0.623, 0.125, 0.623, 0.7409, 0.623, 0.7409, 0.5544, 0.7409, 0.5544, 0.7409, 0.623, 0.7409, 0.7008, 0.8143, 0.7008, 0.8143, 0.75, 0.7409, 0.75, 0.125, 0.7008, 0.1857, 0.7008, 0.1857, 0.75, 0.125, 0.75, 0.5336, 0.8659, 0.625, 0.8659, 0.625, 0.9393, 0.5336, 0.9393, 0.5336, 0.25, 0.625, 0.25, 0.625, 0.3107, 0.5336, 0.3107, 0.375, 0.25, 0.5336, 0.25, 0.5336, 0.3107, 0.375, 0.3107, 0.375, 0.8659, 0.5336, 0.8659, 0.5336, 0.9393, 0.375, 0.9393, 0.375, 0.04917, 0.5336, 0.04917, 0.5336, 0.127, 0.375, 0.127, 0.375, 0.5544, 0.5336, 0.5544, 0.5336, 0.623, 0.375, 0.623, 0.375, 0.9393, 0.5336, 0.9393, 0.5336, 1.0, 0.375, 1.0, 0.375, 0.7008, 0.5336, 0.7008, 0.5336, 0.75, 0.375, 0.75, 0.375, 0.3841, 0.5336, 0.3841, 0.5336, 0.5, 0.375, 0.5, 0.375, 0.1956, 0.5336, 0.1956, 0.5336, 0.25, 0.375, 0.25, 0.375, 0.623, 0.5336, 0.623, 0.5336, 0.7008, 0.375, 0.7008, 0.375, 0.0, 0.5336, 0.0, 0.5336, 0.04917, 0.375, 0.04917, 0.125, 0.623, 0.1857, 0.623, 0.1857, 0.7008, 0.125, 0.7008, 0.8143, 0.5544, 0.8143, 0.623, 0.8143, 0.623, 0.8143, 0.5544, 0.5336, 0.0, 0.625, 0.0, 0.625, 0.04917, 0.5336, 0.04917, 0.8143, 0.623, 0.875, 0.623, 0.875, 0.7008, 0.8143, 0.7008, 0.2591, 0.623, 0.375, 0.623, 0.375, 0.7008, 0.2591, 0.7008, 0.5336, 0.623, 0.625, 0.623, 0.625, 0.7008, 0.5336, 0.7008, 0.375, 0.127, 0.5336, 0.127, 0.5336, 0.1956, 0.375, 0.1956, 0.375, 0.5, 0.5336, 0.5, 0.5336, 0.5544, 0.375, 0.5544, 0.7409, 0.5, 0.8143, 0.5, 0.8143, 0.5544, 0.7409, 0.5544, 0.125, 0.5, 0.1857, 0.5, 0.1857, 0.5544, 0.125, 0.5544, 0.5336, 0.5, 0.625, 0.5, 0.625, 0.5544, 0.5336, 0.5544, 0.2591, 0.5, 0.375, 0.5, 0.375, 0.5544, 0.2591, 0.5544, 0.8143, 0.5, 0.875, 0.5, 0.875, 0.5544, 0.8143, 0.5544, 0.5336, 0.127, 0.625, 0.127, 0.625, 0.1956, 0.5336, 0.1956, 0.1857, 0.5, 0.2591, 0.5, 0.2591, 0.5544, 0.1857, 0.5544, 0.625, 0.5, 0.7409, 0.5, 0.7409, 0.5544, 0.625, 0.5544, 0.1857, 0.623, 0.2591, 0.623, 0.2591, 0.7008, 0.1857, 0.7008, 0.625, 0.623, 0.7409, 0.623, 0.7409, 0.7008, 0.625, 0.7008, 0.375, 0.3107, 0.5336, 0.3107, 0.5336, 0.3841, 0.375, 0.3841, 0.375, 0.75, 0.5336, 0.75, 0.5336, 0.8659, 0.375, 0.8659, 0.5336, 0.75, 0.625, 0.75, 0.625, 0.8659, 0.5336, 0.8659, 0.625, 0.7008, 0.7409, 0.7008, 0.7409, 0.75, 0.625, 0.75, 0.625, 0.5544, 0.7409, 0.5544, 0.7409, 0.623, 0.625, 0.623, 0.1857, 0.5544, 0.2591, 0.5544, 0.2591, 0.623, 0.1857, 0.623, 0.1857, 0.7008, 0.2591, 0.7008, 0.2591, 0.75, 0.1857, 0.75, 0.5336, 0.3107, 0.625, 0.3107, 0.625, 0.3841, 0.5336, 0.3841, 0.7409, 0.5544, 0.8143, 0.5544, 0.8143, 0.623, 0.7409, 0.623, 0.7409, 0.623, 0.8143, 0.623, 0.8143, 0.7008, 0.7409, 0.7008, 0.8143, 0.623, 0.8143, 0.7008, 0.8143, 0.7008, 0.8143, 0.623, 0.7409, 0.5544, 0.8143, 0.5544, 0.8143, 0.5544, 0.7409, 0.5544, 0.8143, 0.7008, 0.7409, 0.7008, 0.7409, 0.7008, 0.8143, 0.7008, 0.7409, 0.7008, 0.7409, 0.623, 0.7409, 0.623, 0.7409, 0.7008])
me_cube_001.update()
me_cube_002 = bpy.data.meshes.new('Cube.002')
me_cube_002.from_pydata([(-1.0, -1.0, -1.0), (-1.0, -1.0, 1.0), (-1.0, 1.0, -1.0), (-1.0, 1.0, 1.0), (1.0, -1.0, -1.0), (1.0, -1.0, 1.0), (1.0, 1.0, -1.0), (1.0, 1.0, 1.0), (-1.0, 0.01617, -1.0), (-1.0, 0.01617, 1.0), (1.0, 0.01617, -1.0), (1.0, 0.01617, 1.0), (-0.5147, 1.0, -1.0), (-0.5147, 1.0, 1.0), (-0.5147, -1.0, -1.0), (-0.5147, -1.0, 1.0), (-0.5147, 0.01617, 1.0), (-0.5147, 0.01617, -1.0), (-1.0, -1.0, 0.2687), (-1.0, 1.0, 0.2687), (1.0, 1.0, 0.2687), (1.0, -1.0, 0.2687), (1.0, 0.01617, 0.2687), (-1.0, 0.01617, 0.2687), (-0.5147, -1.0, 0.2687), (-0.5147, 1.0, 0.2687), (-1.0, -0.6066, -1.0), (1.0, -0.6066, 1.0), (-1.0, -0.6066, 1.0), (1.0, -0.6066, -1.0), (-0.5147, -0.6066, 1.0), (-0.5147, -0.6066, -1.0), (-1.0, -0.6066, 0.2687), (1.0, -0.6066, 0.2687), (-1.0, 0.5646, 1.0), (1.0, 0.5646, -1.0), (-1.0, 0.5646, -1.0), (1.0, 0.5646, 1.0), (-0.5147, 0.5646, -1.0), (-0.5147, 0.5646, 1.0), (1.0, 0.5646, 0.2687), (-1.0, 0.5646, 0.2687), (0.07303, 1.0, 1.0), (0.07303, -1.0, -1.0), (0.07303, 0.01617, 1.0), (0.07303, 1.0, -1.0), (0.07303, -1.0, 1.0), (0.07303, 0.01617, -1.0), (0.07303, -1.0, 0.2687), (0.07303, 1.0, 0.2687), (0.07303, -0.6066, 1.0), (0.07303, -0.6066, -1.0), (0.07303, 0.5646, 1.0), (0.07303, 0.5646, -1.0), (-0.5147, 0.5646, 0.6861), (-0.5147, 0.01617, 0.6861), (-0.5147, -0.6066, 0.6861), (0.07303, 0.01617, 0.6861), (0.07303, -0.6066, 0.6861), (0.07303, 0.5646, 0.6861)], [], [(41, 34, 3, 19), (49, 42, 7, 20), (33, 27, 5, 21), (24, 15, 1, 18), (51, 29, 4, 43), (30, 28, 1, 15), (39, 34, 9, 16), (53, 35, 10, 47), (40, 37, 11, 22), (32, 28, 9, 23), (36, 38, 17, 8), (44, 52, 59, 57), (50, 30, 15, 46), (26, 31, 14, 0), (48, 46, 15, 24), (19, 3, 13, 25), (2, 19, 25, 12), (43, 48, 24, 14), (26, 32, 23, 8), (35, 40, 22, 10), (14, 24, 18, 0), (29, 33, 21, 4), (45, 49, 20, 6), (36, 41, 19, 2), (10, 22, 33, 29), (0, 18, 32, 26), (8, 17, 31, 26), (39, 16, 55, 54), (18, 1, 28, 32), (16, 9, 28, 30), (47, 10, 29, 51), (22, 11, 27, 33), (8, 23, 41, 36), (6, 20, 40, 35), (42, 13, 39, 52), (2, 12, 38, 36), (20, 7, 37, 40), (45, 6, 35, 53), (13, 3, 34, 39), (23, 9, 34, 41), (12, 45, 53, 38), (7, 42, 52, 37), (17, 47, 51, 31), (11, 44, 50, 27), (12, 25, 49, 45), (4, 21, 48, 43), (21, 5, 46, 48), (27, 50, 46, 5), (37, 52, 44, 11), (38, 53, 47, 17), (31, 51, 43, 14), (25, 13, 42, 49), (59, 54, 55, 57), (57, 55, 56, 58), (16, 30, 56, 55), (52, 39, 54, 59), (30, 50, 58, 56), (50, 44, 57, 58)])
_uv = me_cube_002.uv_layers.new(name='UVMap')
_uv.uv.foreach_set('vector', [0.5336, 0.1956, 0.625, 0.1956, 0.625, 0.25, 0.5336, 0.25, 0.5336, 0.3841, 0.625, 0.3841, 0.625, 0.5, 0.5336, 0.5, 0.5336, 0.7008, 0.625, 0.7008, 0.625, 0.75, 0.5336, 0.75, 0.5336, 0.9393, 0.625, 0.9393, 0.625, 1.0, 0.5336, 1.0, 0.2591, 0.7008, 0.375, 0.7008, 0.375, 0.75, 0.2591, 0.75, 0.8143, 0.7008, 0.875, 0.7008, 0.875, 0.75, 0.8143, 0.75, 0.8143, 0.5544, 0.875, 0.5544, 0.875, 0.623, 0.8143, 0.623, 0.2591, 0.5544, 0.375, 0.5544, 0.375, 0.623, 0.2591, 0.623, 0.5336, 0.5544, 0.625, 0.5544, 0.625, 0.623, 0.5336, 0.623, 0.5336, 0.04917, 0.625, 0.04917, 0.625, 0.127, 0.5336, 0.127, 0.125, 0.5544, 0.1857, 0.5544, 0.1857, 0.623, 0.125, 0.623, 0.7409, 0.623, 0.7409, 0.5544, 0.7409, 0.5544, 0.7409, 0.623, 0.7409, 0.7008, 0.8143, 0.7008, 0.8143, 0.75, 0.7409, 0.75, 0.125, 0.7008, 0.1857, 0.7008, 0.1857, 0.75, 0.125, 0.75, 0.5336, 0.8659, 0.625, 0.8659, 0.625, 0.9393, 0.5336, 0.9393, 0.5336, 0.25, 0.625, 0.25, 0.625, 0.3107, 0.5336, 0.3107, 0.375, 0.25, 0.5336, 0.25, 0.5336, 0.3107, 0.375, 0.3107, 0.375, 0.8659, 0.5336, 0.8659, 0.5336, 0.9393, 0.375, 0.9393, 0.375, 0.04917, 0.5336, 0.04917, 0.5336, 0.127, 0.375, 0.127, 0.375, 0.5544, 0.5336, 0.5544, 0.5336, 0.623, 0.375, 0.623, 0.375, 0.9393, 0.5336, 0.9393, 0.5336, 1.0, 0.375, 1.0, 0.375, 0.7008, 0.5336, 0.7008, 0.5336, 0.75, 0.375, 0.75, 0.375, 0.3841, 0.5336, 0.3841, 0.5336, 0.5, 0.375, 0.5, 0.375, 0.1956, 0.5336, 0.1956, 0.5336, 0.25, 0.375, 0.25, 0.375, 0.623, 0.5336, 0.623, 0.5336, 0.7008, 0.375, 0.7008, 0.375, 0.0, 0.5336, 0.0, 0.5336, 0.04917, 0.375, 0.04917, 0.125, 0.623, 0.1857, 0.623, 0.1857, 0.7008, 0.125, 0.7008, 0.8143, 0.5544, 0.8143, 0.623, 0.8143, 0.623, 0.8143, 0.5544, 0.5336, 0.0, 0.625, 0.0, 0.625, 0.04917, 0.5336, 0.04917, 0.8143, 0.623, 0.875, 0.623, 0.875, 0.7008, 0.8143, 0.7008, 0.2591, 0.623, 0.375, 0.623, 0.375, 0.7008, 0.2591, 0.7008, 0.5336, 0.623, 0.625, 0.623, 0.625, 0.7008, 0.5336, 0.7008, 0.375, 0.127, 0.5336, 0.127, 0.5336, 0.1956, 0.375, 0.1956, 0.375, 0.5, 0.5336, 0.5, 0.5336, 0.5544, 0.375, 0.5544, 0.7409, 0.5, 0.8143, 0.5, 0.8143, 0.5544, 0.7409, 0.5544, 0.125, 0.5, 0.1857, 0.5, 0.1857, 0.5544, 0.125, 0.5544, 0.5336, 0.5, 0.625, 0.5, 0.625, 0.5544, 0.5336, 0.5544, 0.2591, 0.5, 0.375, 0.5, 0.375, 0.5544, 0.2591, 0.5544, 0.8143, 0.5, 0.875, 0.5, 0.875, 0.5544, 0.8143, 0.5544, 0.5336, 0.127, 0.625, 0.127, 0.625, 0.1956, 0.5336, 0.1956, 0.1857, 0.5, 0.2591, 0.5, 0.2591, 0.5544, 0.1857, 0.5544, 0.625, 0.5, 0.7409, 0.5, 0.7409, 0.5544, 0.625, 0.5544, 0.1857, 0.623, 0.2591, 0.623, 0.2591, 0.7008, 0.1857, 0.7008, 0.625, 0.623, 0.7409, 0.623, 0.7409, 0.7008, 0.625, 0.7008, 0.375, 0.3107, 0.5336, 0.3107, 0.5336, 0.3841, 0.375, 0.3841, 0.375, 0.75, 0.5336, 0.75, 0.5336, 0.8659, 0.375, 0.8659, 0.5336, 0.75, 0.625, 0.75, 0.625, 0.8659, 0.5336, 0.8659, 0.625, 0.7008, 0.7409, 0.7008, 0.7409, 0.75, 0.625, 0.75, 0.625, 0.5544, 0.7409, 0.5544, 0.7409, 0.623, 0.625, 0.623, 0.1857, 0.5544, 0.2591, 0.5544, 0.2591, 0.623, 0.1857, 0.623, 0.1857, 0.7008, 0.2591, 0.7008, 0.2591, 0.75, 0.1857, 0.75, 0.5336, 0.3107, 0.625, 0.3107, 0.625, 0.3841, 0.5336, 0.3841, 0.7409, 0.5544, 0.8143, 0.5544, 0.8143, 0.623, 0.7409, 0.623, 0.7409, 0.623, 0.8143, 0.623, 0.8143, 0.7008, 0.7409, 0.7008, 0.8143, 0.623, 0.8143, 0.7008, 0.8143, 0.7008, 0.8143, 0.623, 0.7409, 0.5544, 0.8143, 0.5544, 0.8143, 0.5544, 0.7409, 0.5544, 0.8143, 0.7008, 0.7409, 0.7008, 0.7409, 0.7008, 0.8143, 0.7008, 0.7409, 0.7008, 0.7409, 0.623, 0.7409, 0.623, 0.7409, 0.7008])
me_cube_002.update()
me_cube_003 = bpy.data.meshes.new('Cube.003')
me_cube_003.from_pydata([(-1.0, -1.0, -1.0), (-1.0, -1.0, 1.0), (-1.0, 1.0, -1.0), (-1.0, 1.0, 1.0), (1.0, -1.0, -1.0), (1.0, -1.0, 1.0), (1.0, 1.0, -1.0), (1.0, 1.0, 1.0), (-1.0, 0.01617, -1.0), (-1.0, 0.01617, 1.0), (1.0, 0.01617, -1.0), (1.0, 0.01617, 1.0), (-0.5147, 1.0, -1.0), (-0.5147, 1.0, 1.0), (-0.5147, -1.0, -1.0), (-0.5147, -1.0, 1.0), (-0.5147, 0.01617, 1.0), (-0.5147, 0.01617, -1.0), (-1.0, -1.0, 0.2687), (-1.0, 1.0, 0.2687), (1.0, 1.0, 0.2687), (1.0, -1.0, 0.2687), (1.0, 0.01617, 0.2687), (-1.0, 0.01617, 0.2687), (-0.5147, -1.0, 0.2687), (-0.5147, 1.0, 0.2687), (-1.0, -0.6066, -1.0), (1.0, -0.6066, 1.0), (-1.0, -0.6066, 1.0), (1.0, -0.6066, -1.0), (-0.5147, -0.6066, 1.0), (-0.5147, -0.6066, -1.0), (-1.0, -0.6066, 0.2687), (1.0, -0.6066, 0.2687), (-1.0, 0.5646, 1.0), (1.0, 0.5646, -1.0), (-1.0, 0.5646, -1.0), (1.0, 0.5646, 1.0), (-0.5147, 0.5646, -1.0), (-0.5147, 0.5646, 1.0), (1.0, 0.5646, 0.2687), (-1.0, 0.5646, 0.2687), (0.07303, 1.0, 1.0), (0.07303, -1.0, -1.0), (0.07303, 0.01617, 1.0), (0.07303, 1.0, -1.0), (0.07303, -1.0, 1.0), (0.07303, 0.01617, -1.0), (0.07303, -1.0, 0.2687), (0.07303, 1.0, 0.2687), (0.07303, -0.6066, 1.0), (0.07303, -0.6066, -1.0), (0.07303, 0.5646, 1.0), (0.07303, 0.5646, -1.0), (-0.5147, 0.5646, 0.6861), (-0.5147, 0.01617, 0.6861), (-0.5147, -0.6066, 0.6861), (0.07303, 0.01617, 0.6861), (0.07303, -0.6066, 0.6861), (0.07303, 0.5646, 0.6861)], [], [(41, 34, 3, 19), (49, 42, 7, 20), (33, 27, 5, 21), (24, 15, 1, 18), (51, 29, 4, 43), (30, 28, 1, 15), (39, 34, 9, 16), (53, 35, 10, 47), (40, 37, 11, 22), (32, 28, 9, 23), (36, 38, 17, 8), (44, 52, 59, 57), (50, 30, 15, 46), (26, 31, 14, 0), (48, 46, 15, 24), (19, 3, 13, 25), (2, 19, 25, 12), (43, 48, 24, 14), (26, 32, 23, 8), (35, 40, 22, 10), (14, 24, 18, 0), (29, 33, 21, 4), (45, 49, 20, 6), (36, 41, 19, 2), (10, 22, 33, 29), (0, 18, 32, 26), (8, 17, 31, 26), (39, 16, 55, 54), (18, 1, 28, 32), (16, 9, 28, 30), (47, 10, 29, 51), (22, 11, 27, 33), (8, 23, 41, 36), (6, 20, 40, 35), (42, 13, 39, 52), (2, 12, 38, 36), (20, 7, 37, 40), (45, 6, 35, 53), (13, 3, 34, 39), (23, 9, 34, 41), (12, 45, 53, 38), (7, 42, 52, 37), (17, 47, 51, 31), (11, 44, 50, 27), (12, 25, 49, 45), (4, 21, 48, 43), (21, 5, 46, 48), (27, 50, 46, 5), (37, 52, 44, 11), (38, 53, 47, 17), (31, 51, 43, 14), (25, 13, 42, 49), (59, 54, 55, 57), (57, 55, 56, 58), (16, 30, 56, 55), (52, 39, 54, 59), (30, 50, 58, 56), (50, 44, 57, 58)])
_uv = me_cube_003.uv_layers.new(name='UVMap')
_uv.uv.foreach_set('vector', [0.5336, 0.1956, 0.625, 0.1956, 0.625, 0.25, 0.5336, 0.25, 0.5336, 0.3841, 0.625, 0.3841, 0.625, 0.5, 0.5336, 0.5, 0.5336, 0.7008, 0.625, 0.7008, 0.625, 0.75, 0.5336, 0.75, 0.5336, 0.9393, 0.625, 0.9393, 0.625, 1.0, 0.5336, 1.0, 0.2591, 0.7008, 0.375, 0.7008, 0.375, 0.75, 0.2591, 0.75, 0.8143, 0.7008, 0.875, 0.7008, 0.875, 0.75, 0.8143, 0.75, 0.8143, 0.5544, 0.875, 0.5544, 0.875, 0.623, 0.8143, 0.623, 0.2591, 0.5544, 0.375, 0.5544, 0.375, 0.623, 0.2591, 0.623, 0.5336, 0.5544, 0.625, 0.5544, 0.625, 0.623, 0.5336, 0.623, 0.5336, 0.04917, 0.625, 0.04917, 0.625, 0.127, 0.5336, 0.127, 0.125, 0.5544, 0.1857, 0.5544, 0.1857, 0.623, 0.125, 0.623, 0.7409, 0.623, 0.7409, 0.5544, 0.7409, 0.5544, 0.7409, 0.623, 0.7409, 0.7008, 0.8143, 0.7008, 0.8143, 0.75, 0.7409, 0.75, 0.125, 0.7008, 0.1857, 0.7008, 0.1857, 0.75, 0.125, 0.75, 0.5336, 0.8659, 0.625, 0.8659, 0.625, 0.9393, 0.5336, 0.9393, 0.5336, 0.25, 0.625, 0.25, 0.625, 0.3107, 0.5336, 0.3107, 0.375, 0.25, 0.5336, 0.25, 0.5336, 0.3107, 0.375, 0.3107, 0.375, 0.8659, 0.5336, 0.8659, 0.5336, 0.9393, 0.375, 0.9393, 0.375, 0.04917, 0.5336, 0.04917, 0.5336, 0.127, 0.375, 0.127, 0.375, 0.5544, 0.5336, 0.5544, 0.5336, 0.623, 0.375, 0.623, 0.375, 0.9393, 0.5336, 0.9393, 0.5336, 1.0, 0.375, 1.0, 0.375, 0.7008, 0.5336, 0.7008, 0.5336, 0.75, 0.375, 0.75, 0.375, 0.3841, 0.5336, 0.3841, 0.5336, 0.5, 0.375, 0.5, 0.375, 0.1956, 0.5336, 0.1956, 0.5336, 0.25, 0.375, 0.25, 0.375, 0.623, 0.5336, 0.623, 0.5336, 0.7008, 0.375, 0.7008, 0.375, 0.0, 0.5336, 0.0, 0.5336, 0.04917, 0.375, 0.04917, 0.125, 0.623, 0.1857, 0.623, 0.1857, 0.7008, 0.125, 0.7008, 0.8143, 0.5544, 0.8143, 0.623, 0.8143, 0.623, 0.8143, 0.5544, 0.5336, 0.0, 0.625, 0.0, 0.625, 0.04917, 0.5336, 0.04917, 0.8143, 0.623, 0.875, 0.623, 0.875, 0.7008, 0.8143, 0.7008, 0.2591, 0.623, 0.375, 0.623, 0.375, 0.7008, 0.2591, 0.7008, 0.5336, 0.623, 0.625, 0.623, 0.625, 0.7008, 0.5336, 0.7008, 0.375, 0.127, 0.5336, 0.127, 0.5336, 0.1956, 0.375, 0.1956, 0.375, 0.5, 0.5336, 0.5, 0.5336, 0.5544, 0.375, 0.5544, 0.7409, 0.5, 0.8143, 0.5, 0.8143, 0.5544, 0.7409, 0.5544, 0.125, 0.5, 0.1857, 0.5, 0.1857, 0.5544, 0.125, 0.5544, 0.5336, 0.5, 0.625, 0.5, 0.625, 0.5544, 0.5336, 0.5544, 0.2591, 0.5, 0.375, 0.5, 0.375, 0.5544, 0.2591, 0.5544, 0.8143, 0.5, 0.875, 0.5, 0.875, 0.5544, 0.8143, 0.5544, 0.5336, 0.127, 0.625, 0.127, 0.625, 0.1956, 0.5336, 0.1956, 0.1857, 0.5, 0.2591, 0.5, 0.2591, 0.5544, 0.1857, 0.5544, 0.625, 0.5, 0.7409, 0.5, 0.7409, 0.5544, 0.625, 0.5544, 0.1857, 0.623, 0.2591, 0.623, 0.2591, 0.7008, 0.1857, 0.7008, 0.625, 0.623, 0.7409, 0.623, 0.7409, 0.7008, 0.625, 0.7008, 0.375, 0.3107, 0.5336, 0.3107, 0.5336, 0.3841, 0.375, 0.3841, 0.375, 0.75, 0.5336, 0.75, 0.5336, 0.8659, 0.375, 0.8659, 0.5336, 0.75, 0.625, 0.75, 0.625, 0.8659, 0.5336, 0.8659, 0.625, 0.7008, 0.7409, 0.7008, 0.7409, 0.75, 0.625, 0.75, 0.625, 0.5544, 0.7409, 0.5544, 0.7409, 0.623, 0.625, 0.623, 0.1857, 0.5544, 0.2591, 0.5544, 0.2591, 0.623, 0.1857, 0.623, 0.1857, 0.7008, 0.2591, 0.7008, 0.2591, 0.75, 0.1857, 0.75, 0.5336, 0.3107, 0.625, 0.3107, 0.625, 0.3841, 0.5336, 0.3841, 0.7409, 0.5544, 0.8143, 0.5544, 0.8143, 0.623, 0.7409, 0.623, 0.7409, 0.623, 0.8143, 0.623, 0.8143, 0.7008, 0.7409, 0.7008, 0.8143, 0.623, 0.8143, 0.7008, 0.8143, 0.7008, 0.8143, 0.623, 0.7409, 0.5544, 0.8143, 0.5544, 0.8143, 0.5544, 0.7409, 0.5544, 0.8143, 0.7008, 0.7409, 0.7008, 0.7409, 0.7008, 0.8143, 0.7008, 0.7409, 0.7008, 0.7409, 0.623, 0.7409, 0.623, 0.7409, 0.7008])
me_cube_003.update()
me_cube_004 = bpy.data.meshes.new('Cube.004')
me_cube_004.from_pydata([(-1.0, -1.0, -1.0), (-1.0, -1.0, 1.0), (-1.0, 1.0, -1.0), (-1.0, 1.0, 1.0), (1.0, -1.0, -1.0), (1.0, -1.0, 1.0), (1.0, 1.0, -1.0), (1.0, 1.0, 1.0)], [], [(0, 1, 3, 2), (2, 3, 7, 6), (6, 7, 5, 4), (4, 5, 1, 0), (2, 6, 4, 0), (7, 3, 1, 5)])
_uv = me_cube_004.uv_layers.new(name='UVMap')
_uv.uv.foreach_set('vector', [0.375, 0.0, 0.625, 0.0, 0.625, 0.25, 0.375, 0.25, 0.375, 0.25, 0.625, 0.25, 0.625, 0.5, 0.375, 0.5, 0.375, 0.5, 0.625, 0.5, 0.625, 0.75, 0.375, 0.75, 0.375, 0.75, 0.625, 0.75, 0.625, 1.0, 0.375, 1.0, 0.125, 0.5, 0.375, 0.5, 0.375, 0.75, 0.125, 0.75, 0.625, 0.5, 0.875, 0.5, 0.875, 0.75, 0.625, 0.75])
me_cube_004.update()
me_cube_006 = bpy.data.meshes.new('Cube.006')
me_cube_006.from_pydata([(-0.9196, -1.064, -0.8505), (-0.9846, -0.7359, 0.7773), (-0.9519, 0.5654, -0.5214), (-1.017, 0.8933, 1.106), (0.05272, -1.098, -0.9193), (-0.0122, -0.77, 0.7086), (0.02045, 0.5314, -0.5901), (-0.04447, 0.8592, 1.038)], [], [(0, 1, 3, 2), (2, 3, 7, 6), (6, 7, 5, 4), (4, 5, 1, 0), (2, 6, 4, 0), (7, 3, 1, 5)])
_uv = me_cube_006.uv_layers.new(name='UVMap')
_uv.uv.foreach_set('vector', [0.375, 0.0, 0.625, 0.0, 0.625, 0.25, 0.375, 0.25, 0.375, 0.25, 0.625, 0.25, 0.625, 0.5, 0.375, 0.5, 0.375, 0.5, 0.625, 0.5, 0.625, 0.75, 0.375, 0.75, 0.375, 0.75, 0.625, 0.75, 0.625, 1.0, 0.375, 1.0, 0.125, 0.5, 0.375, 0.5, 0.375, 0.75, 0.125, 0.75, 0.625, 0.5, 0.875, 0.5, 0.875, 0.75, 0.625, 0.75])
me_cube_006.update()
me_cube_007 = bpy.data.meshes.new('Cube.007')
me_cube_007.from_pydata([(-1.0, -1.0, -1.0), (-1.0, -1.0, 1.0), (-1.0, 1.0, -1.0), (-1.0, 1.0, 1.0), (1.0, -1.0, -1.0), (1.0, -1.0, 1.0), (1.0, 1.0, -1.0), (1.0, 1.0, 1.0), (-1.0, 0.01617, -1.0), (-1.0, 0.01617, 1.0), (1.0, 0.01617, -1.0), (1.0, 0.01617, 1.0), (-0.5147, 1.0, -1.0), (-0.5147, 1.0, 1.0), (-0.5147, -1.0, -1.0), (-0.5147, -1.0, 1.0), (-0.5147, 0.01617, 1.0), (-0.5147, 0.01617, -1.0), (-1.0, -1.0, 0.2687), (-1.0, 1.0, 0.2687), (1.0, 1.0, 0.2687), (1.0, -1.0, 0.2687), (1.0, 0.01617, 0.2687), (-1.0, 0.01617, 0.2687), (-0.5147, -1.0, 0.2687), (-0.5147, 1.0, 0.2687), (-1.0, -0.6066, -1.0), (1.0, -0.6066, 1.0), (-1.0, -0.6066, 1.0), (1.0, -0.6066, -1.0), (-0.5147, -0.6066, 1.0), (-0.5147, -0.6066, -1.0), (-1.0, -0.6066, 0.2687), (1.0, -0.6066, 0.2687), (-1.0, 0.5646, 1.0), (1.0, 0.5646, -1.0), (-1.0, 0.5646, -1.0), (1.0, 0.5646, 1.0), (-0.5147, 0.5646, -1.0), (-0.5147, 0.5646, 1.0), (1.0, 0.5646, 0.2687), (-1.0, 0.5646, 0.2687), (0.07303, 1.0, 1.0), (0.07303, -1.0, -1.0), (0.07303, 0.01617, 1.0), (0.07303, 1.0, -1.0), (0.07303, -1.0, 1.0), (0.07303, 0.01617, -1.0), (0.07303, -1.0, 0.2687), (0.07303, 1.0, 0.2687), (0.07303, -0.6066, 1.0), (0.07303, -0.6066, -1.0), (0.07303, 0.5646, 1.0), (0.07303, 0.5646, -1.0), (-0.5147, 0.5646, 0.6861), (-0.5147, 0.01617, 0.6861), (-0.5147, -0.6066, 0.6861), (0.07303, 0.01617, 0.6861), (0.07303, -0.6066, 0.6861), (0.07303, 0.5646, 0.6861)], [], [(41, 34, 3, 19), (49, 42, 7, 20), (33, 27, 5, 21), (24, 15, 1, 18), (51, 29, 4, 43), (30, 28, 1, 15), (39, 34, 9, 16), (53, 35, 10, 47), (40, 37, 11, 22), (32, 28, 9, 23), (36, 38, 17, 8), (44, 52, 59, 57), (50, 30, 15, 46), (26, 31, 14, 0), (48, 46, 15, 24), (19, 3, 13, 25), (2, 19, 25, 12), (43, 48, 24, 14), (26, 32, 23, 8), (35, 40, 22, 10), (14, 24, 18, 0), (29, 33, 21, 4), (45, 49, 20, 6), (36, 41, 19, 2), (10, 22, 33, 29), (0, 18, 32, 26), (8, 17, 31, 26), (39, 16, 55, 54), (18, 1, 28, 32), (16, 9, 28, 30), (47, 10, 29, 51), (22, 11, 27, 33), (8, 23, 41, 36), (6, 20, 40, 35), (42, 13, 39, 52), (2, 12, 38, 36), (20, 7, 37, 40), (45, 6, 35, 53), (13, 3, 34, 39), (23, 9, 34, 41), (12, 45, 53, 38), (7, 42, 52, 37), (17, 47, 51, 31), (11, 44, 50, 27), (12, 25, 49, 45), (4, 21, 48, 43), (21, 5, 46, 48), (27, 50, 46, 5), (37, 52, 44, 11), (38, 53, 47, 17), (31, 51, 43, 14), (25, 13, 42, 49), (59, 54, 55, 57), (57, 55, 56, 58), (16, 30, 56, 55), (52, 39, 54, 59), (30, 50, 58, 56), (50, 44, 57, 58)])
_uv = me_cube_007.uv_layers.new(name='UVMap')
_uv.uv.foreach_set('vector', [0.5336, 0.1956, 0.625, 0.1956, 0.625, 0.25, 0.5336, 0.25, 0.5336, 0.3841, 0.625, 0.3841, 0.625, 0.5, 0.5336, 0.5, 0.5336, 0.7008, 0.625, 0.7008, 0.625, 0.75, 0.5336, 0.75, 0.5336, 0.9393, 0.625, 0.9393, 0.625, 1.0, 0.5336, 1.0, 0.2591, 0.7008, 0.375, 0.7008, 0.375, 0.75, 0.2591, 0.75, 0.8143, 0.7008, 0.875, 0.7008, 0.875, 0.75, 0.8143, 0.75, 0.8143, 0.5544, 0.875, 0.5544, 0.875, 0.623, 0.8143, 0.623, 0.2591, 0.5544, 0.375, 0.5544, 0.375, 0.623, 0.2591, 0.623, 0.5336, 0.5544, 0.625, 0.5544, 0.625, 0.623, 0.5336, 0.623, 0.5336, 0.04917, 0.625, 0.04917, 0.625, 0.127, 0.5336, 0.127, 0.125, 0.5544, 0.1857, 0.5544, 0.1857, 0.623, 0.125, 0.623, 0.7409, 0.623, 0.7409, 0.5544, 0.7409, 0.5544, 0.7409, 0.623, 0.7409, 0.7008, 0.8143, 0.7008, 0.8143, 0.75, 0.7409, 0.75, 0.125, 0.7008, 0.1857, 0.7008, 0.1857, 0.75, 0.125, 0.75, 0.5336, 0.8659, 0.625, 0.8659, 0.625, 0.9393, 0.5336, 0.9393, 0.5336, 0.25, 0.625, 0.25, 0.625, 0.3107, 0.5336, 0.3107, 0.375, 0.25, 0.5336, 0.25, 0.5336, 0.3107, 0.375, 0.3107, 0.375, 0.8659, 0.5336, 0.8659, 0.5336, 0.9393, 0.375, 0.9393, 0.375, 0.04917, 0.5336, 0.04917, 0.5336, 0.127, 0.375, 0.127, 0.375, 0.5544, 0.5336, 0.5544, 0.5336, 0.623, 0.375, 0.623, 0.375, 0.9393, 0.5336, 0.9393, 0.5336, 1.0, 0.375, 1.0, 0.375, 0.7008, 0.5336, 0.7008, 0.5336, 0.75, 0.375, 0.75, 0.375, 0.3841, 0.5336, 0.3841, 0.5336, 0.5, 0.375, 0.5, 0.375, 0.1956, 0.5336, 0.1956, 0.5336, 0.25, 0.375, 0.25, 0.375, 0.623, 0.5336, 0.623, 0.5336, 0.7008, 0.375, 0.7008, 0.375, 0.0, 0.5336, 0.0, 0.5336, 0.04917, 0.375, 0.04917, 0.125, 0.623, 0.1857, 0.623, 0.1857, 0.7008, 0.125, 0.7008, 0.8143, 0.5544, 0.8143, 0.623, 0.8143, 0.623, 0.8143, 0.5544, 0.5336, 0.0, 0.625, 0.0, 0.625, 0.04917, 0.5336, 0.04917, 0.8143, 0.623, 0.875, 0.623, 0.875, 0.7008, 0.8143, 0.7008, 0.2591, 0.623, 0.375, 0.623, 0.375, 0.7008, 0.2591, 0.7008, 0.5336, 0.623, 0.625, 0.623, 0.625, 0.7008, 0.5336, 0.7008, 0.375, 0.127, 0.5336, 0.127, 0.5336, 0.1956, 0.375, 0.1956, 0.375, 0.5, 0.5336, 0.5, 0.5336, 0.5544, 0.375, 0.5544, 0.7409, 0.5, 0.8143, 0.5, 0.8143, 0.5544, 0.7409, 0.5544, 0.125, 0.5, 0.1857, 0.5, 0.1857, 0.5544, 0.125, 0.5544, 0.5336, 0.5, 0.625, 0.5, 0.625, 0.5544, 0.5336, 0.5544, 0.2591, 0.5, 0.375, 0.5, 0.375, 0.5544, 0.2591, 0.5544, 0.8143, 0.5, 0.875, 0.5, 0.875, 0.5544, 0.8143, 0.5544, 0.5336, 0.127, 0.625, 0.127, 0.625, 0.1956, 0.5336, 0.1956, 0.1857, 0.5, 0.2591, 0.5, 0.2591, 0.5544, 0.1857, 0.5544, 0.625, 0.5, 0.7409, 0.5, 0.7409, 0.5544, 0.625, 0.5544, 0.1857, 0.623, 0.2591, 0.623, 0.2591, 0.7008, 0.1857, 0.7008, 0.625, 0.623, 0.7409, 0.623, 0.7409, 0.7008, 0.625, 0.7008, 0.375, 0.3107, 0.5336, 0.3107, 0.5336, 0.3841, 0.375, 0.3841, 0.375, 0.75, 0.5336, 0.75, 0.5336, 0.8659, 0.375, 0.8659, 0.5336, 0.75, 0.625, 0.75, 0.625, 0.8659, 0.5336, 0.8659, 0.625, 0.7008, 0.7409, 0.7008, 0.7409, 0.75, 0.625, 0.75, 0.625, 0.5544, 0.7409, 0.5544, 0.7409, 0.623, 0.625, 0.623, 0.1857, 0.5544, 0.2591, 0.5544, 0.2591, 0.623, 0.1857, 0.623, 0.1857, 0.7008, 0.2591, 0.7008, 0.2591, 0.75, 0.1857, 0.75, 0.5336, 0.3107, 0.625, 0.3107, 0.625, 0.3841, 0.5336, 0.3841, 0.7409, 0.5544, 0.8143, 0.5544, 0.8143, 0.623, 0.7409, 0.623, 0.7409, 0.623, 0.8143, 0.623, 0.8143, 0.7008, 0.7409, 0.7008, 0.8143, 0.623, 0.8143, 0.7008, 0.8143, 0.7008, 0.8143, 0.623, 0.7409, 0.5544, 0.8143, 0.5544, 0.8143, 0.5544, 0.7409, 0.5544, 0.8143, 0.7008, 0.7409, 0.7008, 0.7409, 0.7008, 0.8143, 0.7008, 0.7409, 0.7008, 0.7409, 0.623, 0.7409, 0.623, 0.7409, 0.7008])
me_cube_007.update()
me_cube_008 = bpy.data.meshes.new('Cube.008')
me_cube_008.from_pydata([(-1.0, -1.0, -1.0), (-1.0, -1.0, 1.0), (-1.0, 1.0, -1.0), (-1.0, 1.0, 1.0), (1.0, -1.0, -1.0), (1.0, -1.0, 1.0), (1.0, 1.0, -1.0), (1.0, 1.0, 1.0), (-1.0, 0.01617, -1.0), (-1.0, 0.01617, 1.0), (1.0, 0.01617, -1.0), (1.0, 0.01617, 1.0), (-0.5147, 1.0, -1.0), (-0.5147, 1.0, 1.0), (-0.5147, -1.0, -1.0), (-0.5147, -1.0, 1.0), (-0.5147, 0.01617, 1.0), (-0.5147, 0.01617, -1.0), (-1.0, -1.0, 0.2687), (-1.0, 1.0, 0.2687), (1.0, 1.0, 0.2687), (1.0, -1.0, 0.2687), (1.0, 0.01617, 0.2687), (-1.0, 0.01617, 0.2687), (-0.5147, -1.0, 0.2687), (-0.5147, 1.0, 0.2687), (-1.0, -0.6066, -1.0), (1.0, -0.6066, 1.0), (-1.0, -0.6066, 1.0), (1.0, -0.6066, -1.0), (-0.5147, -0.6066, 1.0), (-0.5147, -0.6066, -1.0), (-1.0, -0.6066, 0.2687), (1.0, -0.6066, 0.2687), (-1.0, 0.5646, 1.0), (1.0, 0.5646, -1.0), (-1.0, 0.5646, -1.0), (1.0, 0.5646, 1.0), (-0.5147, 0.5646, -1.0), (-0.5147, 0.5646, 1.0), (1.0, 0.5646, 0.2687), (-1.0, 0.5646, 0.2687), (0.07303, 1.0, 1.0), (0.07303, -1.0, -1.0), (0.07303, 0.01617, 1.0), (0.07303, 1.0, -1.0), (0.07303, -1.0, 1.0), (0.07303, 0.01617, -1.0), (0.07303, -1.0, 0.2687), (0.07303, 1.0, 0.2687), (0.07303, -0.6066, 1.0), (0.07303, -0.6066, -1.0), (0.07303, 0.5646, 1.0), (0.07303, 0.5646, -1.0), (-0.5147, 0.5646, 0.6861), (-0.5147, 0.01617, 0.6861), (-0.5147, -0.6066, 0.6861), (0.07303, 0.01617, 0.6861), (0.07303, -0.6066, 0.6861), (0.07303, 0.5646, 0.6861)], [], [(41, 34, 3, 19), (49, 42, 7, 20), (33, 27, 5, 21), (24, 15, 1, 18), (51, 29, 4, 43), (30, 28, 1, 15), (39, 34, 9, 16), (53, 35, 10, 47), (40, 37, 11, 22), (32, 28, 9, 23), (36, 38, 17, 8), (44, 52, 59, 57), (50, 30, 15, 46), (26, 31, 14, 0), (48, 46, 15, 24), (19, 3, 13, 25), (2, 19, 25, 12), (43, 48, 24, 14), (26, 32, 23, 8), (35, 40, 22, 10), (14, 24, 18, 0), (29, 33, 21, 4), (45, 49, 20, 6), (36, 41, 19, 2), (10, 22, 33, 29), (0, 18, 32, 26), (8, 17, 31, 26), (39, 16, 55, 54), (18, 1, 28, 32), (16, 9, 28, 30), (47, 10, 29, 51), (22, 11, 27, 33), (8, 23, 41, 36), (6, 20, 40, 35), (42, 13, 39, 52), (2, 12, 38, 36), (20, 7, 37, 40), (45, 6, 35, 53), (13, 3, 34, 39), (23, 9, 34, 41), (12, 45, 53, 38), (7, 42, 52, 37), (17, 47, 51, 31), (11, 44, 50, 27), (12, 25, 49, 45), (4, 21, 48, 43), (21, 5, 46, 48), (27, 50, 46, 5), (37, 52, 44, 11), (38, 53, 47, 17), (31, 51, 43, 14), (25, 13, 42, 49), (59, 54, 55, 57), (57, 55, 56, 58), (16, 30, 56, 55), (52, 39, 54, 59), (30, 50, 58, 56), (50, 44, 57, 58)])
_uv = me_cube_008.uv_layers.new(name='UVMap')
_uv.uv.foreach_set('vector', [0.5336, 0.1956, 0.625, 0.1956, 0.625, 0.25, 0.5336, 0.25, 0.5336, 0.3841, 0.625, 0.3841, 0.625, 0.5, 0.5336, 0.5, 0.5336, 0.7008, 0.625, 0.7008, 0.625, 0.75, 0.5336, 0.75, 0.5336, 0.9393, 0.625, 0.9393, 0.625, 1.0, 0.5336, 1.0, 0.2591, 0.7008, 0.375, 0.7008, 0.375, 0.75, 0.2591, 0.75, 0.8143, 0.7008, 0.875, 0.7008, 0.875, 0.75, 0.8143, 0.75, 0.8143, 0.5544, 0.875, 0.5544, 0.875, 0.623, 0.8143, 0.623, 0.2591, 0.5544, 0.375, 0.5544, 0.375, 0.623, 0.2591, 0.623, 0.5336, 0.5544, 0.625, 0.5544, 0.625, 0.623, 0.5336, 0.623, 0.5336, 0.04917, 0.625, 0.04917, 0.625, 0.127, 0.5336, 0.127, 0.125, 0.5544, 0.1857, 0.5544, 0.1857, 0.623, 0.125, 0.623, 0.7409, 0.623, 0.7409, 0.5544, 0.7409, 0.5544, 0.7409, 0.623, 0.7409, 0.7008, 0.8143, 0.7008, 0.8143, 0.75, 0.7409, 0.75, 0.125, 0.7008, 0.1857, 0.7008, 0.1857, 0.75, 0.125, 0.75, 0.5336, 0.8659, 0.625, 0.8659, 0.625, 0.9393, 0.5336, 0.9393, 0.5336, 0.25, 0.625, 0.25, 0.625, 0.3107, 0.5336, 0.3107, 0.375, 0.25, 0.5336, 0.25, 0.5336, 0.3107, 0.375, 0.3107, 0.375, 0.8659, 0.5336, 0.8659, 0.5336, 0.9393, 0.375, 0.9393, 0.375, 0.04917, 0.5336, 0.04917, 0.5336, 0.127, 0.375, 0.127, 0.375, 0.5544, 0.5336, 0.5544, 0.5336, 0.623, 0.375, 0.623, 0.375, 0.9393, 0.5336, 0.9393, 0.5336, 1.0, 0.375, 1.0, 0.375, 0.7008, 0.5336, 0.7008, 0.5336, 0.75, 0.375, 0.75, 0.375, 0.3841, 0.5336, 0.3841, 0.5336, 0.5, 0.375, 0.5, 0.375, 0.1956, 0.5336, 0.1956, 0.5336, 0.25, 0.375, 0.25, 0.375, 0.623, 0.5336, 0.623, 0.5336, 0.7008, 0.375, 0.7008, 0.375, 0.0, 0.5336, 0.0, 0.5336, 0.04917, 0.375, 0.04917, 0.125, 0.623, 0.1857, 0.623, 0.1857, 0.7008, 0.125, 0.7008, 0.8143, 0.5544, 0.8143, 0.623, 0.8143, 0.623, 0.8143, 0.5544, 0.5336, 0.0, 0.625, 0.0, 0.625, 0.04917, 0.5336, 0.04917, 0.8143, 0.623, 0.875, 0.623, 0.875, 0.7008, 0.8143, 0.7008, 0.2591, 0.623, 0.375, 0.623, 0.375, 0.7008, 0.2591, 0.7008, 0.5336, 0.623, 0.625, 0.623, 0.625, 0.7008, 0.5336, 0.7008, 0.375, 0.127, 0.5336, 0.127, 0.5336, 0.1956, 0.375, 0.1956, 0.375, 0.5, 0.5336, 0.5, 0.5336, 0.5544, 0.375, 0.5544, 0.7409, 0.5, 0.8143, 0.5, 0.8143, 0.5544, 0.7409, 0.5544, 0.125, 0.5, 0.1857, 0.5, 0.1857, 0.5544, 0.125, 0.5544, 0.5336, 0.5, 0.625, 0.5, 0.625, 0.5544, 0.5336, 0.5544, 0.2591, 0.5, 0.375, 0.5, 0.375, 0.5544, 0.2591, 0.5544, 0.8143, 0.5, 0.875, 0.5, 0.875, 0.5544, 0.8143, 0.5544, 0.5336, 0.127, 0.625, 0.127, 0.625, 0.1956, 0.5336, 0.1956, 0.1857, 0.5, 0.2591, 0.5, 0.2591, 0.5544, 0.1857, 0.5544, 0.625, 0.5, 0.7409, 0.5, 0.7409, 0.5544, 0.625, 0.5544, 0.1857, 0.623, 0.2591, 0.623, 0.2591, 0.7008, 0.1857, 0.7008, 0.625, 0.623, 0.7409, 0.623, 0.7409, 0.7008, 0.625, 0.7008, 0.375, 0.3107, 0.5336, 0.3107, 0.5336, 0.3841, 0.375, 0.3841, 0.375, 0.75, 0.5336, 0.75, 0.5336, 0.8659, 0.375, 0.8659, 0.5336, 0.75, 0.625, 0.75, 0.625, 0.8659, 0.5336, 0.8659, 0.625, 0.7008, 0.7409, 0.7008, 0.7409, 0.75, 0.625, 0.75, 0.625, 0.5544, 0.7409, 0.5544, 0.7409, 0.623, 0.625, 0.623, 0.1857, 0.5544, 0.2591, 0.5544, 0.2591, 0.623, 0.1857, 0.623, 0.1857, 0.7008, 0.2591, 0.7008, 0.2591, 0.75, 0.1857, 0.75, 0.5336, 0.3107, 0.625, 0.3107, 0.625, 0.3841, 0.5336, 0.3841, 0.7409, 0.5544, 0.8143, 0.5544, 0.8143, 0.623, 0.7409, 0.623, 0.7409, 0.623, 0.8143, 0.623, 0.8143, 0.7008, 0.7409, 0.7008, 0.8143, 0.623, 0.8143, 0.7008, 0.8143, 0.7008, 0.8143, 0.623, 0.7409, 0.5544, 0.8143, 0.5544, 0.8143, 0.5544, 0.7409, 0.5544, 0.8143, 0.7008, 0.7409, 0.7008, 0.7409, 0.7008, 0.8143, 0.7008, 0.7409, 0.7008, 0.7409, 0.623, 0.7409, 0.623, 0.7409, 0.7008])
me_cube_008.update()

# ---- objects
ob_cube = bpy.data.objects.new('Cube', me_cube)
ob_light = bpy.data.objects.new('Light', light_light)
ob_camera = bpy.data.objects.new('Camera', cam_camera)
ob_cube_001 = bpy.data.objects.new('Cube.001', me_cube_001)
ob_cube_002 = bpy.data.objects.new('Cube.002', me_cube_002)
ob_cube_003 = bpy.data.objects.new('Cube.003', me_cube_003)
ob_cube_004 = bpy.data.objects.new('Cube.004', me_cube_004)
ob_cube_005 = bpy.data.objects.new('Cube.005', me_cube_006)
ob_cube_006 = bpy.data.objects.new('Cube.006', me_cube_007)
ob_cube_007 = bpy.data.objects.new('Cube.007', me_cube_008)

# ---- transforms, parenting, visibility, modifiers, constraints
ob_cube.location = (0.0, 0.0, 0.0)
ob_cube.lock_rotations_4d = False
ob_cube.empty_display_type = 'ARROWS'
ob_cube.lineart.crease_threshold = 0.0
_m = ob_cube.modifiers.new('Subdivision', 'SUBSURF')
_m.levels = 6
_m.render_levels = 0
ob_light.location = (4.076, 1.005, 5.904)
ob_light.rotation_euler = (0.6503, 0.05522, 1.866)
ob_light.lock_rotations_4d = False
ob_light.empty_display_type = 'ARROWS'
ob_light.color = (0.0, 0.0, 0.0, 0.0)
ob_light.lineart.crease_threshold = 0.0
ob_camera.location = (7.359, -6.926, 4.958)
ob_camera.rotation_euler = (1.109, 0.0, 0.8149)
ob_camera.lock_rotations_4d = False
ob_camera.empty_display_type = 'ARROWS'
ob_camera.color = (0.0, 0.0, 0.0, 0.0)
ob_camera.display_type = 'WIRE'
ob_camera.lineart.crease_threshold = 0.0
ob_cube_001.location = (0.2159, 0.07939, 1.033)
ob_cube_001.scale = (-1.123, 1.291, 0.289)
_m = ob_cube_001.modifiers.new('Subdivision', 'SUBSURF')
_m.levels = 6
_m.render_levels = 0
ob_cube_002.location = (0.06998, 2.422, 0.9619)
ob_cube_002.scale = (-1.123, 1.187, 0.289)
_m = ob_cube_002.modifiers.new('Subdivision', 'SUBSURF')
_m.levels = 6
_m.render_levels = 0
ob_cube_003.location = (0.2407, -2.268, 1.033)
ob_cube_003.scale = (-1.123, 1.133, 0.289)
_m = ob_cube_003.modifiers.new('Subdivision', 'SUBSURF')
_m.levels = 6
_m.render_levels = 6
ob_cube_004.location = (-0.06516, -3.037, 1.864)
ob_cube_004.rotation_euler = (-8.083, -0.7004, -0.778)
ob_cube_004.scale = (-0.7749, 0.6558, -0.3015)
_m = ob_cube_004.modifiers.new('Subdivision', 'SUBSURF')
_m.levels = 6
_m.render_levels = 6
ob_cube_005.location = (-0.4783, 3.177, 1.915)
ob_cube_005.rotation_euler = (-0.9682, -3.154, 2.821)
ob_cube_005.scale = (-0.9489, 0.8247, 0.8333)
_m = ob_cube_005.modifiers.new('Subdivision', 'SUBSURF')
_m.levels = 5
_m.render_levels = 4
ob_cube_006.location = (0.1081, -2.127, 1.977)
ob_cube_006.rotation_euler = (-1.141, 0.7702, -1.108)
ob_cube_006.scale = (-0.4985, -0.6258, -0.116)
_m = ob_cube_006.modifiers.new('Subdivision', 'SUBSURF')
_m.levels = 6
_m.render_levels = 0
ob_cube_007.location = (0.2058, 2.2, 2.099)
ob_cube_007.rotation_euler = (-11.03, -0.5391, 1.205)
ob_cube_007.scale = (-0.7032, -0.5727, -0.1502)
_m = ob_cube_007.modifiers.new('Subdivision', 'SUBSURF')
_m.levels = 6
_m.render_levels = 0

# ---- collection membership
col_collection.objects.link(ob_cube)
col_collection.objects.link(ob_light)
col_collection.objects.link(ob_camera)
col_collection.objects.link(ob_cube_001)
col_collection.objects.link(ob_cube_002)
col_collection.objects.link(ob_cube_003)
col_collection.objects.link(ob_cube_004)
col_collection.objects.link(ob_cube_005)
col_collection.objects.link(ob_cube_006)
col_collection.objects.link(ob_cube_007)

# ---- scene / render settings (as saved in the file)
scene.camera = ob_camera
scene.frame_start = 1; scene.frame_end = 250; scene.frame_set(1)
scene.render.engine = 'BLENDER_EEVEE_NEXT'
scene.cycles.sampling_pattern = 'TABULATED_SOBOL'
scene.cycles.use_light_tree = False
scene.view_settings.view_transform = 'Filmic'
bpy.context.view_layer.update()
